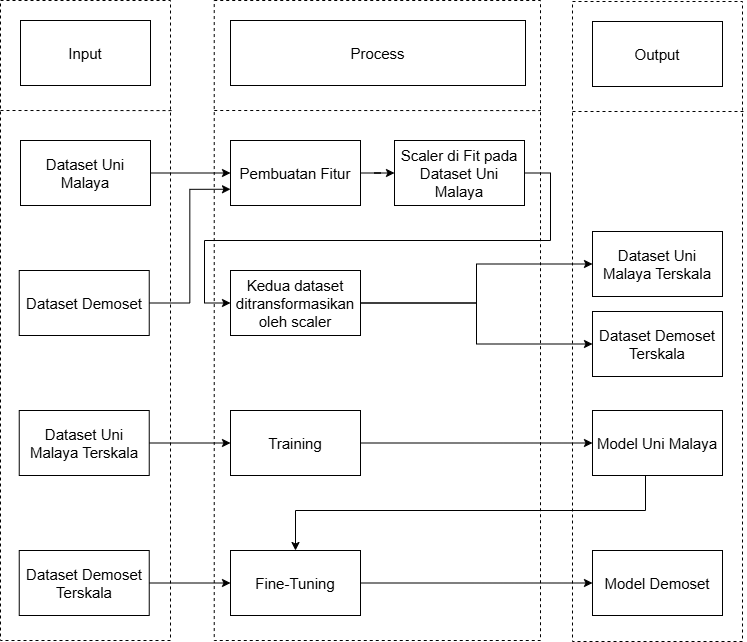

The diagram above was exported from draw.io. Its source (the exported page's mxGraphModel, read from the mxfile embedded in the PNG):
<mxGraphModel dx="1188" dy="716" grid="1" gridSize="10" guides="1" tooltips="1" connect="1" arrows="1" fold="1" page="1" pageScale="1" pageWidth="827" pageHeight="1169" math="0" shadow="0">
  <root>
    <mxCell id="0" />
    <mxCell id="1" parent="0" />
    <mxCell id="2" value="" style="rounded=0;whiteSpace=wrap;html=1;fillColor=none;dashed=1;fontSize=15;" vertex="1" parent="1">
      <mxGeometry x="1473.73" y="540" width="326.27" height="640" as="geometry" />
    </mxCell>
    <mxCell id="3" value="" style="rounded=0;whiteSpace=wrap;html=1;fillColor=none;dashed=1;fontSize=15;" vertex="1" parent="1">
      <mxGeometry x="1832" y="541" width="170" height="640" as="geometry" />
    </mxCell>
    <mxCell id="4" value="" style="rounded=0;whiteSpace=wrap;html=1;fillColor=none;dashed=1;fontSize=15;" vertex="1" parent="1">
      <mxGeometry x="1260" y="540" width="170" height="640" as="geometry" />
    </mxCell>
    <mxCell id="5" value="Input" style="rounded=0;whiteSpace=wrap;html=1;fontSize=15;" vertex="1" parent="1">
      <mxGeometry x="1280" y="560" width="130" height="65" as="geometry" />
    </mxCell>
    <mxCell id="6" value="Output" style="rounded=0;whiteSpace=wrap;html=1;fontSize=15;" vertex="1" parent="1">
      <mxGeometry x="1852" y="561" width="130" height="65" as="geometry" />
    </mxCell>
    <mxCell id="7" value="Process" style="rounded=0;whiteSpace=wrap;html=1;fontSize=15;" vertex="1" parent="1">
      <mxGeometry x="1490" y="560" width="295" height="65" as="geometry" />
    </mxCell>
    <mxCell id="8" style="edgeStyle=orthogonalEdgeStyle;rounded=0;orthogonalLoop=1;jettySize=auto;html=1;fontSize=15;" edge="1" source="9" target="11" parent="1">
      <mxGeometry relative="1" as="geometry" />
    </mxCell>
    <mxCell id="9" value="Dataset Uni Malaya" style="rounded=0;whiteSpace=wrap;html=1;fontSize=15;" vertex="1" parent="1">
      <mxGeometry x="1280" y="680" width="130" height="65" as="geometry" />
    </mxCell>
    <mxCell id="10" value="" style="edgeStyle=orthogonalEdgeStyle;rounded=0;orthogonalLoop=1;jettySize=auto;html=1;fontSize=15;" edge="1" source="11" target="22" parent="1">
      <mxGeometry relative="1" as="geometry" />
    </mxCell>
    <mxCell id="11" value="Pembuatan Fitur" style="rounded=0;whiteSpace=wrap;html=1;fontSize=15;" vertex="1" parent="1">
      <mxGeometry x="1490" y="680" width="130" height="65" as="geometry" />
    </mxCell>
    <mxCell id="12" style="edgeStyle=orthogonalEdgeStyle;rounded=0;orthogonalLoop=1;jettySize=auto;html=1;entryX=0;entryY=0.75;entryDx=0;entryDy=0;fontSize=15;" edge="1" source="13" target="11" parent="1">
      <mxGeometry relative="1" as="geometry" />
    </mxCell>
    <mxCell id="13" value="Dataset Demoset" style="rounded=0;whiteSpace=wrap;html=1;fontSize=15;" vertex="1" parent="1">
      <mxGeometry x="1278.74" y="810" width="130" height="65" as="geometry" />
    </mxCell>
    <mxCell id="14" style="edgeStyle=orthogonalEdgeStyle;rounded=0;orthogonalLoop=1;jettySize=auto;html=1;entryX=0;entryY=0.5;entryDx=0;entryDy=0;fontSize=15;" edge="1" source="16" target="23" parent="1">
      <mxGeometry relative="1" as="geometry" />
    </mxCell>
    <mxCell id="15" style="edgeStyle=orthogonalEdgeStyle;rounded=0;orthogonalLoop=1;jettySize=auto;html=1;entryX=0;entryY=0.5;entryDx=0;entryDy=0;fontSize=15;" edge="1" source="16" target="24" parent="1">
      <mxGeometry relative="1" as="geometry" />
    </mxCell>
    <mxCell id="16" value="Kedua dataset ditransformasikan oleh scaler" style="rounded=0;whiteSpace=wrap;html=1;fontSize=15;" vertex="1" parent="1">
      <mxGeometry x="1490" y="810" width="130" height="65" as="geometry" />
    </mxCell>
    <mxCell id="17" style="edgeStyle=orthogonalEdgeStyle;rounded=0;orthogonalLoop=1;jettySize=auto;html=1;entryX=0.5;entryY=0;entryDx=0;entryDy=0;fontSize=15;" edge="1" source="18" target="30" parent="1">
      <mxGeometry relative="1" as="geometry">
        <Array as="points">
          <mxPoint x="1905" y="1050" />
          <mxPoint x="1555" y="1050" />
        </Array>
      </mxGeometry>
    </mxCell>
    <mxCell id="18" value="Model Uni Malaya" style="rounded=0;whiteSpace=wrap;html=1;fontSize=15;" vertex="1" parent="1">
      <mxGeometry x="1852" y="950" width="130" height="65" as="geometry" />
    </mxCell>
    <mxCell id="19" value="" style="edgeStyle=orthogonalEdgeStyle;rounded=0;orthogonalLoop=1;jettySize=auto;html=1;fontSize=15;" edge="1" source="20" target="18" parent="1">
      <mxGeometry relative="1" as="geometry" />
    </mxCell>
    <mxCell id="20" value="Training" style="rounded=0;whiteSpace=wrap;html=1;fontSize=15;" vertex="1" parent="1">
      <mxGeometry x="1490" y="950" width="130" height="65" as="geometry" />
    </mxCell>
    <mxCell id="21" style="edgeStyle=orthogonalEdgeStyle;rounded=0;orthogonalLoop=1;jettySize=auto;html=1;entryX=0;entryY=0.5;entryDx=0;entryDy=0;fontSize=15;" edge="1" source="22" target="16" parent="1">
      <mxGeometry relative="1" as="geometry">
        <Array as="points">
          <mxPoint x="1810" y="713" />
          <mxPoint x="1810" y="780" />
          <mxPoint x="1464" y="780" />
          <mxPoint x="1464" y="843" />
        </Array>
      </mxGeometry>
    </mxCell>
    <mxCell id="22" value="Scaler di Fit pada Dataset Uni Malaya" style="rounded=0;whiteSpace=wrap;html=1;fontSize=15;" vertex="1" parent="1">
      <mxGeometry x="1654" y="680" width="130" height="65" as="geometry" />
    </mxCell>
    <mxCell id="23" value="Dataset Uni Malaya Terskala" style="rounded=0;whiteSpace=wrap;html=1;fontSize=15;" vertex="1" parent="1">
      <mxGeometry x="1852" y="771" width="130" height="65" as="geometry" />
    </mxCell>
    <mxCell id="24" value="Dataset Demoset&lt;div&gt;Terskala&lt;/div&gt;" style="rounded=0;whiteSpace=wrap;html=1;fontSize=15;" vertex="1" parent="1">
      <mxGeometry x="1852" y="851" width="130" height="65" as="geometry" />
    </mxCell>
    <mxCell id="25" value="" style="edgeStyle=orthogonalEdgeStyle;rounded=0;orthogonalLoop=1;jettySize=auto;html=1;fontSize=15;" edge="1" source="26" target="20" parent="1">
      <mxGeometry relative="1" as="geometry" />
    </mxCell>
    <mxCell id="26" value="Dataset Uni Malaya Terskala" style="rounded=0;whiteSpace=wrap;html=1;fontSize=15;" vertex="1" parent="1">
      <mxGeometry x="1278.74" y="950" width="130" height="65" as="geometry" />
    </mxCell>
    <mxCell id="27" value="" style="edgeStyle=orthogonalEdgeStyle;rounded=0;orthogonalLoop=1;jettySize=auto;html=1;fontSize=15;" edge="1" source="28" target="30" parent="1">
      <mxGeometry relative="1" as="geometry" />
    </mxCell>
    <mxCell id="28" value="Dataset Demoset&lt;div&gt;Terskala&lt;/div&gt;" style="rounded=0;whiteSpace=wrap;html=1;fontSize=15;" vertex="1" parent="1">
      <mxGeometry x="1278.74" y="1090" width="130" height="65" as="geometry" />
    </mxCell>
    <mxCell id="29" style="edgeStyle=orthogonalEdgeStyle;rounded=0;orthogonalLoop=1;jettySize=auto;html=1;entryX=0;entryY=0.5;entryDx=0;entryDy=0;fontSize=15;" edge="1" source="30" target="31" parent="1">
      <mxGeometry relative="1" as="geometry" />
    </mxCell>
    <mxCell id="30" value="Fine-Tuning" style="rounded=0;whiteSpace=wrap;html=1;fontSize=15;" vertex="1" parent="1">
      <mxGeometry x="1490" y="1090" width="130" height="65" as="geometry" />
    </mxCell>
    <mxCell id="31" value="Model Demoset" style="rounded=0;whiteSpace=wrap;html=1;fontSize=15;" vertex="1" parent="1">
      <mxGeometry x="1852" y="1090" width="130" height="65" as="geometry" />
    </mxCell>
    <mxCell id="32" value="" style="endArrow=none;dashed=1;html=1;rounded=0;entryX=1.017;entryY=0.172;entryDx=0;entryDy=0;entryPerimeter=0;fontSize=15;" edge="1" target="4" parent="1">
      <mxGeometry width="50" height="50" relative="1" as="geometry">
        <mxPoint x="1260" y="650" as="sourcePoint" />
        <mxPoint x="1310" y="600" as="targetPoint" />
      </mxGeometry>
    </mxCell>
    <mxCell id="33" value="" style="endArrow=none;dashed=1;html=1;rounded=0;entryX=1.001;entryY=0.172;entryDx=0;entryDy=0;entryPerimeter=0;fontSize=15;" edge="1" target="2" parent="1">
      <mxGeometry width="50" height="50" relative="1" as="geometry">
        <mxPoint x="1473.73" y="650" as="sourcePoint" />
        <mxPoint x="1646.73" y="650" as="targetPoint" />
      </mxGeometry>
    </mxCell>
    <mxCell id="34" value="" style="endArrow=none;dashed=1;html=1;rounded=0;entryX=1.017;entryY=0.172;entryDx=0;entryDy=0;entryPerimeter=0;fontSize=15;" edge="1" parent="1">
      <mxGeometry width="50" height="50" relative="1" as="geometry">
        <mxPoint x="1832" y="651" as="sourcePoint" />
        <mxPoint x="2005" y="651" as="targetPoint" />
      </mxGeometry>
    </mxCell>
  </root>
</mxGraphModel>